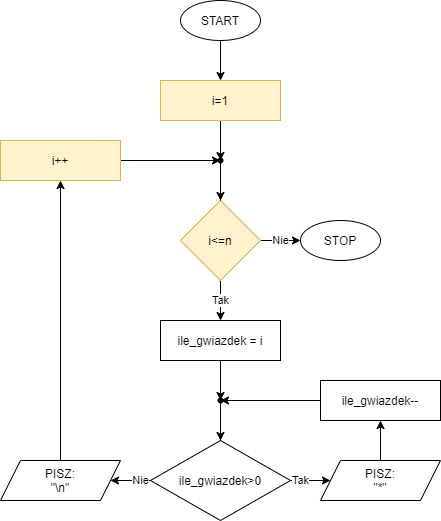

The diagram above was exported from draw.io. Its source (the exported page's mxGraphModel, read from the mxfile embedded in the PNG):
<mxGraphModel dx="1310" dy="813" grid="1" gridSize="10" guides="1" tooltips="1" connect="1" arrows="1" fold="1" page="1" pageScale="1" pageWidth="850" pageHeight="1100" math="0" shadow="0">
  <root>
    <mxCell id="0" />
    <mxCell id="1" parent="0" />
    <mxCell id="qOycgC9kEeFCs7Y1YBVX-3" value="" style="edgeStyle=orthogonalEdgeStyle;rounded=0;orthogonalLoop=1;jettySize=auto;html=1;" parent="1" source="qOycgC9kEeFCs7Y1YBVX-1" target="qOycgC9kEeFCs7Y1YBVX-2" edge="1">
      <mxGeometry relative="1" as="geometry" />
    </mxCell>
    <mxCell id="qOycgC9kEeFCs7Y1YBVX-1" value="START" style="ellipse;whiteSpace=wrap;html=1;" parent="1" vertex="1">
      <mxGeometry x="80" y="80" width="80" height="40" as="geometry" />
    </mxCell>
    <mxCell id="qOycgC9kEeFCs7Y1YBVX-31" value="" style="edgeStyle=orthogonalEdgeStyle;rounded=0;orthogonalLoop=1;jettySize=auto;html=1;" parent="1" source="qOycgC9kEeFCs7Y1YBVX-2" target="qOycgC9kEeFCs7Y1YBVX-29" edge="1">
      <mxGeometry relative="1" as="geometry" />
    </mxCell>
    <mxCell id="qOycgC9kEeFCs7Y1YBVX-2" value="i=1" style="whiteSpace=wrap;html=1;fillColor=#fff2cc;strokeColor=#d6b656;" parent="1" vertex="1">
      <mxGeometry x="60" y="160" width="120" height="40" as="geometry" />
    </mxCell>
    <mxCell id="qOycgC9kEeFCs7Y1YBVX-7" value="Tak" style="edgeStyle=orthogonalEdgeStyle;rounded=0;orthogonalLoop=1;jettySize=auto;html=1;" parent="1" source="qOycgC9kEeFCs7Y1YBVX-4" edge="1">
      <mxGeometry relative="1" as="geometry">
        <mxPoint x="120" y="400" as="targetPoint" />
      </mxGeometry>
    </mxCell>
    <mxCell id="qOycgC9kEeFCs7Y1YBVX-34" value="Nie" style="edgeStyle=orthogonalEdgeStyle;rounded=0;orthogonalLoop=1;jettySize=auto;html=1;" parent="1" source="qOycgC9kEeFCs7Y1YBVX-4" target="qOycgC9kEeFCs7Y1YBVX-33" edge="1">
      <mxGeometry relative="1" as="geometry" />
    </mxCell>
    <mxCell id="qOycgC9kEeFCs7Y1YBVX-4" value="i&amp;lt;=n" style="rhombus;whiteSpace=wrap;html=1;fillColor=#fff2cc;strokeColor=#d6b656;" parent="1" vertex="1">
      <mxGeometry x="80" y="280" width="80" height="80" as="geometry" />
    </mxCell>
    <mxCell id="qOycgC9kEeFCs7Y1YBVX-21" value="" style="edgeStyle=orthogonalEdgeStyle;rounded=0;orthogonalLoop=1;jettySize=auto;html=1;" parent="1" source="qOycgC9kEeFCs7Y1YBVX-8" target="qOycgC9kEeFCs7Y1YBVX-20" edge="1">
      <mxGeometry relative="1" as="geometry" />
    </mxCell>
    <mxCell id="qOycgC9kEeFCs7Y1YBVX-8" value="ile_gwiazdek = i" style="whiteSpace=wrap;html=1;" parent="1" vertex="1">
      <mxGeometry x="60" y="400" width="120" height="40" as="geometry" />
    </mxCell>
    <mxCell id="qOycgC9kEeFCs7Y1YBVX-13" value="" style="edgeStyle=orthogonalEdgeStyle;rounded=0;orthogonalLoop=1;jettySize=auto;html=1;" parent="1" source="qOycgC9kEeFCs7Y1YBVX-10" target="qOycgC9kEeFCs7Y1YBVX-12" edge="1">
      <mxGeometry relative="1" as="geometry" />
    </mxCell>
    <mxCell id="qOycgC9kEeFCs7Y1YBVX-10" value="PISZ:&lt;br&gt;&quot;*&quot;" style="shape=parallelogram;perimeter=parallelogramPerimeter;whiteSpace=wrap;html=1;fixedSize=1;" parent="1" vertex="1">
      <mxGeometry x="220" y="540" width="120" height="40" as="geometry" />
    </mxCell>
    <mxCell id="qOycgC9kEeFCs7Y1YBVX-23" style="edgeStyle=orthogonalEdgeStyle;rounded=0;orthogonalLoop=1;jettySize=auto;html=1;" parent="1" source="qOycgC9kEeFCs7Y1YBVX-12" target="qOycgC9kEeFCs7Y1YBVX-20" edge="1">
      <mxGeometry relative="1" as="geometry">
        <mxPoint x="280" y="480" as="targetPoint" />
        <Array as="points">
          <mxPoint x="280" y="480" />
        </Array>
      </mxGeometry>
    </mxCell>
    <mxCell id="qOycgC9kEeFCs7Y1YBVX-12" value="ile_gwiazdek--" style="whiteSpace=wrap;html=1;" parent="1" vertex="1">
      <mxGeometry x="220" y="460" width="120" height="40" as="geometry" />
    </mxCell>
    <mxCell id="qOycgC9kEeFCs7Y1YBVX-18" value="Tak" style="edgeStyle=orthogonalEdgeStyle;rounded=0;orthogonalLoop=1;jettySize=auto;html=1;" parent="1" source="qOycgC9kEeFCs7Y1YBVX-14" target="qOycgC9kEeFCs7Y1YBVX-10" edge="1">
      <mxGeometry relative="1" as="geometry" />
    </mxCell>
    <mxCell id="qOycgC9kEeFCs7Y1YBVX-25" value="Nie" style="edgeStyle=orthogonalEdgeStyle;rounded=0;orthogonalLoop=1;jettySize=auto;html=1;" parent="1" source="qOycgC9kEeFCs7Y1YBVX-14" target="qOycgC9kEeFCs7Y1YBVX-24" edge="1">
      <mxGeometry relative="1" as="geometry" />
    </mxCell>
    <mxCell id="qOycgC9kEeFCs7Y1YBVX-14" value="ile_gwiazdek&amp;gt;0" style="rhombus;whiteSpace=wrap;html=1;" parent="1" vertex="1">
      <mxGeometry x="50" y="520" width="140" height="80" as="geometry" />
    </mxCell>
    <mxCell id="qOycgC9kEeFCs7Y1YBVX-22" value="" style="edgeStyle=orthogonalEdgeStyle;rounded=0;orthogonalLoop=1;jettySize=auto;html=1;" parent="1" source="qOycgC9kEeFCs7Y1YBVX-20" target="qOycgC9kEeFCs7Y1YBVX-14" edge="1">
      <mxGeometry relative="1" as="geometry" />
    </mxCell>
    <mxCell id="qOycgC9kEeFCs7Y1YBVX-20" value="" style="shape=waypoint;size=6;pointerEvents=1;points=[];fillColor=#ffffff;resizable=0;rotatable=0;perimeter=centerPerimeter;snapToPoint=1;" parent="1" vertex="1">
      <mxGeometry x="100" y="460" width="40" height="40" as="geometry" />
    </mxCell>
    <mxCell id="qOycgC9kEeFCs7Y1YBVX-27" value="" style="edgeStyle=orthogonalEdgeStyle;rounded=0;orthogonalLoop=1;jettySize=auto;html=1;" parent="1" source="qOycgC9kEeFCs7Y1YBVX-24" target="qOycgC9kEeFCs7Y1YBVX-26" edge="1">
      <mxGeometry relative="1" as="geometry">
        <mxPoint x="-40" y="300" as="targetPoint" />
      </mxGeometry>
    </mxCell>
    <mxCell id="qOycgC9kEeFCs7Y1YBVX-24" value="PISZ:&lt;br&gt;&quot;\n&quot;" style="shape=parallelogram;perimeter=parallelogramPerimeter;whiteSpace=wrap;html=1;fixedSize=1;" parent="1" vertex="1">
      <mxGeometry x="-100" y="540" width="120" height="40" as="geometry" />
    </mxCell>
    <mxCell id="qOycgC9kEeFCs7Y1YBVX-30" value="" style="edgeStyle=orthogonalEdgeStyle;rounded=0;orthogonalLoop=1;jettySize=auto;html=1;" parent="1" source="qOycgC9kEeFCs7Y1YBVX-26" target="qOycgC9kEeFCs7Y1YBVX-29" edge="1">
      <mxGeometry relative="1" as="geometry" />
    </mxCell>
    <mxCell id="qOycgC9kEeFCs7Y1YBVX-26" value="i++" style="whiteSpace=wrap;html=1;fillColor=#fff2cc;strokeColor=#d6b656;" parent="1" vertex="1">
      <mxGeometry x="-100" y="220" width="120" height="40" as="geometry" />
    </mxCell>
    <mxCell id="qOycgC9kEeFCs7Y1YBVX-32" value="" style="edgeStyle=orthogonalEdgeStyle;rounded=0;orthogonalLoop=1;jettySize=auto;html=1;" parent="1" source="qOycgC9kEeFCs7Y1YBVX-29" target="qOycgC9kEeFCs7Y1YBVX-4" edge="1">
      <mxGeometry relative="1" as="geometry" />
    </mxCell>
    <mxCell id="qOycgC9kEeFCs7Y1YBVX-29" value="" style="shape=waypoint;size=6;pointerEvents=1;points=[];fillColor=#ffffff;resizable=0;rotatable=0;perimeter=centerPerimeter;snapToPoint=1;" parent="1" vertex="1">
      <mxGeometry x="100" y="220" width="40" height="40" as="geometry" />
    </mxCell>
    <mxCell id="qOycgC9kEeFCs7Y1YBVX-33" value="STOP" style="ellipse;whiteSpace=wrap;html=1;" parent="1" vertex="1">
      <mxGeometry x="200" y="300" width="80" height="40" as="geometry" />
    </mxCell>
  </root>
</mxGraphModel>